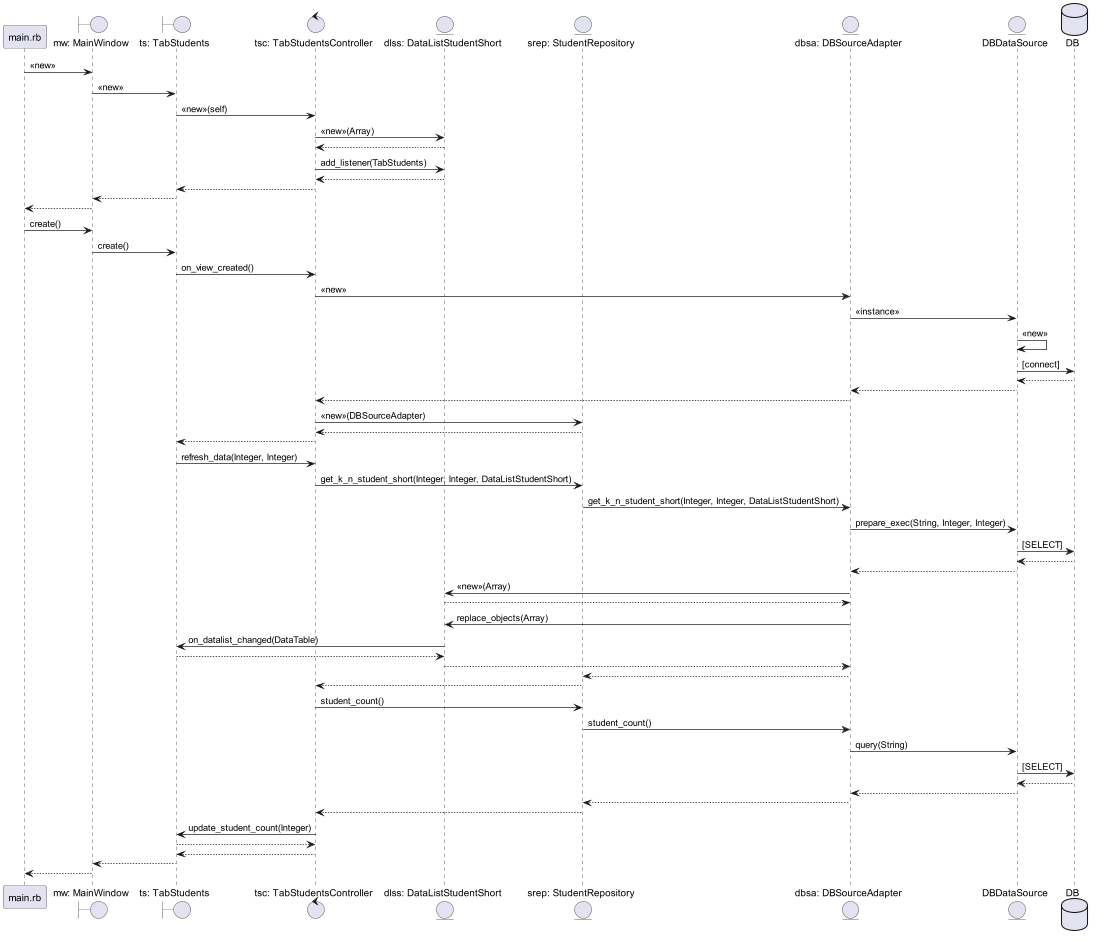

The diagram above was rendered by PlantUML. Its source (embedded in the PNG):
@startuml
participant "main.rb"                       as main
boundary    "mw: MainWindow"                as mw
boundary    "ts: TabStudents"               as ts
control     "tsc: TabStudentsController"    as tsc
entity      "dlss: DataListStudentShort"    as dlss
entity      "srep: StudentRepository"       as srep
entity      "dbsa: DBSourceAdapter"         as dbsa
entity      "DBDataSource"            as dbds

database    DB                              as db

main -> mw : <<new>>
mw -> ts : <<new>>
ts -> tsc : <<new>>(self)
tsc -> dlss : <<new>>(Array)
dlss --> tsc
tsc -> dlss : add_listener(TabStudents)
dlss --> tsc
tsc --> ts
ts --> mw
mw --> main

main -> mw : create()
mw -> ts : create()
ts -> tsc : on_view_created()
tsc -> dbsa : <<new>>
dbsa -> dbds : <<instance>>
dbds -> dbds : <<new>>
dbds -> db : [connect]
db --> dbds
dbds --> dbsa
dbsa --> tsc
tsc -> srep : <<new>>(DBSourceAdapter)
srep --> tsc
tsc --> ts

ts -> tsc : refresh_data(Integer, Integer)
tsc -> srep : get_k_n_student_short(Integer, Integer, DataListStudentShort)
srep -> dbsa : get_k_n_student_short(Integer, Integer, DataListStudentShort)
dbsa -> dbds : prepare_exec(String, Integer, Integer)
dbds -> db : [SELECT]
db --> dbds
dbds --> dbsa
dbsa -> dlss : <<new>>(Array)
dlss --> dbsa
dbsa -> dlss : replace_objects(Array)
dlss -> ts : on_datalist_changed(DataTable)
ts --> dlss
dlss --> dbsa
dbsa --> srep
srep --> tsc

tsc -> srep : student_count()
srep -> dbsa : student_count()
dbsa -> dbds: query(String)
dbds -> db : [SELECT]
db --> dbds
dbds --> dbsa
dbsa --> srep
srep --> tsc
tsc -> ts : update_student_count(Integer)
ts --> tsc
tsc --> ts
ts --> mw
mw --> main



@enduml